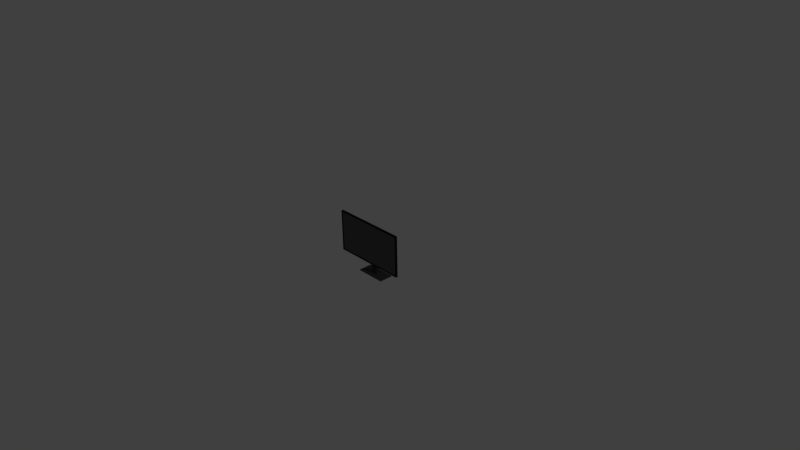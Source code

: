 # Source: MonitorPc.blend  (saved by Blender 2.79.0; exported with 4.5.12 LTS)
import bpy
from mathutils import Matrix  # noqa: F401  (used for matrix-valued properties, if any)

bpy.ops.wm.read_factory_settings(use_empty=True)
scene = bpy.context.scene
scene.name = 'Scene'

# ---- collections
col_collection_1 = bpy.data.collections.new('Collection 1'); scene.collection.children.link(col_collection_1)

# ---- materials (node trees are filled in below, after node groups)
mat_material = bpy.data.materials.new('Material')
mat_material.alpha_threshold = 0.0
mat_material.use_transparent_shadow = False
mat_material.diffuse_color = (0.01599, 0.01599, 0.01599, 1.0)
mat_material.roughness = 0.5
mat_material.line_color = (0.0, 0.0, 0.0, 1.0)
mat_material_001 = bpy.data.materials.new('Material.001')
mat_material_001.alpha_threshold = 0.0
mat_material_001.use_transparent_shadow = False
mat_material_001.diffuse_color = (0.06372, 0.06372, 0.06372, 1.0)
mat_material_001.roughness = 0.5
mat_screen = bpy.data.materials.new('Screen')
mat_screen.alpha_threshold = 0.0
mat_screen.use_transparent_shadow = False
mat_screen.diffuse_color = (0.1107, 0.1107, 0.1107, 1.0)
mat_screen.roughness = 0.5
mat_material_002 = bpy.data.materials.new('Material.002')
mat_material_002.alpha_threshold = 0.0
mat_material_002.use_transparent_shadow = False
mat_material_002.diffuse_color = (0.0331, 0.0331, 0.0331, 1.0)
mat_material_002.roughness = 0.5
mat_material_003 = bpy.data.materials.new('Material.003')
mat_material_003.alpha_threshold = 0.0
mat_material_003.use_transparent_shadow = False
mat_material_003.diffuse_color = (0.05684, 0.8, 0.03967, 1.0)
mat_material_003.roughness = 0.5
mat_material_004 = bpy.data.materials.new('Material.004')
mat_material_004.alpha_threshold = 0.0
mat_material_004.use_transparent_shadow = False
mat_material_004.diffuse_color = (0.2019, 0.2019, 0.2019, 1.0)
mat_material_004.roughness = 0.5
mat_material_005 = bpy.data.materials.new('Material.005')
mat_material_005.alpha_threshold = 0.0
mat_material_005.use_transparent_shadow = False
mat_material_005.diffuse_color = (0.07324, 0.06932, 0.06932, 1.0)
mat_material_005.roughness = 0.5

# ---- material node trees

# ---- world
world_world = bpy.data.worlds.new('World'); scene.world = world_world
world_world.color = (0.05088, 0.05088, 0.05088)
world_world.use_sun_shadow = False
world_world.sun_shadow_jitter_overblur = 0.0
world_world.cycles.sampling_method = 'MANUAL'

# ---- cameras
cam_camera = bpy.data.cameras.new('Camera')
cam_camera.clip_end = 100.0
cam_camera.lens = 35.0
cam_camera.sensor_width = 32.0
cam_camera.sensor_height = 18.0
cam_camera.ortho_scale = 7.314
cam_camera.dof.focus_distance = 0.0
cam_camera.dof.aperture_fstop = 128.0

# ---- lights
light_lamp = bpy.data.lights.new('Lamp', 'POINT')
light_lamp.transmission_factor = 0.0
light_lamp.cutoff_distance = 30.0
light_lamp.energy = 100.0
light_lamp.shadow_buffer_clip_start = 1.001
light_lamp.shadow_soft_size = 0.1
light_lamp.shadow_maximum_resolution = 0.006
light_lamp.use_absolute_resolution = True

# ---- meshes
me_cube = bpy.data.meshes.new('Cube')
me_cube.from_pydata([(1.0, 1.0, -1.0), (1.0, -1.0, -1.0), (-1.0, -1.0, -1.0), (-1.0, 1.0, -1.0), (1.0, 1.0, 1.0), (1.0, -1.0, 1.0), (-1.0, -1.0, 1.0), (-1.0, 1.0, 1.0), (0.9746, 1.0, -1.0), (-0.9746, 1.0, -1.0), (0.9746, -1.0, -1.0), (-0.9746, -1.0, -1.0), (0.9746, 1.0, 1.0), (-0.9746, 1.0, 1.0), (0.9746, -1.0, 1.0), (-0.9746, -1.0, 1.0), (1.0, 0.9523, -1.0), (1.0, -0.9523, -1.0), (-1.0, -0.9523, -1.0), (-1.0, 0.9523, -1.0), (1.0, 0.9523, 1.0), (1.0, -0.9523, 1.0), (-1.0, -0.9523, 1.0), (-1.0, 0.9523, 1.0), (0.9746, 0.9523, 1.0), (0.9746, -0.9523, 1.0), (-0.9746, 0.9523, 1.0), (-0.9746, -0.9523, 1.0), (0.6047, -0.5827, -3.485), (0.6047, 0.5622, -3.485), (-0.5671, -0.5827, -3.485), (-0.5671, 0.5622, -3.485), (0.9746, 0.9523, 0.4287), (0.9746, -0.9523, 0.4287), (-0.9746, 0.9523, 0.4287), (-0.9746, -0.9523, 0.4287), (-5.96e-08, -1.0, -1.0), (-1.431e-06, -1.0, 1.0), (0.9746, -1.0, 0.0), (-0.9746, -1.0, 0.0), (-7.749e-07, -1.0, 0.0), (-0.4873, -1.0, -1.0), (-0.4873, -1.0, 1.0), (0.9746, -1.0, -0.5), (-0.9746, -1.0, -0.5), (0.4873, -1.0, -1.0), (0.4873, -1.0, 1.0), (0.9746, -1.0, 0.5), (-0.9746, -1.0, 0.5), (-0.4873, -1.0, 0.0), (0.4873, -1.0, 0.0), (-4.172e-07, -1.0, -0.5), (-1.103e-06, -1.0, 0.5), (0.4873, -1.0, 0.5), (0.4873, -1.0, -0.5), (-0.4873, -1.0, -0.5), (-0.4873, -1.0, 0.5), (0.2417, -0.2275, -5.34), (0.2417, 0.2081, -5.34), (-0.2041, -0.2275, -5.34), (-0.2041, 0.2081, -5.34), (0.2417, -0.009715, -5.34), (-0.2041, -0.009715, -5.34), (0.0188, 0.2081, -5.34), (0.0188, -0.2454, -5.346), (0.2417, -0.009649, -9.036), (0.2417, 0.2081, -9.036), (-0.2041, -0.009649, -9.036), (-0.2041, 0.2081, -9.036), (0.0188, 0.2081, -9.036), (0.0188, -0.2454, -9.042), (-0.2041, -0.2274, -9.036), (0.2417, -0.2274, -9.036), (0.1716, -0.01034, -9.972), (0.1716, 0.1389, -9.972), (-0.134, -0.01034, -9.972), (-0.134, 0.1389, -9.972), (0.0188, 0.1389, -9.972), (0.0188, -0.1719, -9.977), (-0.134, -0.1596, -9.972), (0.1716, -0.1596, -9.972), (0.0188, -0.1719, -10.35), (-0.134, -0.1596, -10.35), (0.0188, 0.1389, -10.35), (-0.134, 0.1389, -10.35), (-0.134, -0.01033, -10.35), (0.1716, -0.01033, -10.35), (0.1716, 0.1389, -10.35), (0.1716, -0.1596, -10.35), (-0.09264, 0.2081, -5.34), (0.1302, 0.2081, -5.34), (-0.2041, 0.2081, -7.188), (-0.09264, 0.2081, -9.036), (0.1302, 0.2081, -9.036), (0.2417, 0.2081, -7.188), (0.1018, 1.638, -5.801), (-0.09264, 0.2081, -7.188), (0.1302, 0.2081, -7.188), (0.1018, 0.2081, -5.811), (0.0188, 0.2081, -5.811), (0.1018, 0.2081, -8.565), (0.0188, 0.2081, -8.565), (0.4125, 1.671, -0.648), (-0.06423, 0.2081, -5.811), (-0.06423, 0.2081, -8.565), (-0.06423, 0.2081, -7.188), (0.1018, 0.2081, -7.188), (0.0188, 1.638, -5.801), (0.1018, 1.638, -8.555), (0.0188, 1.638, -8.555), (0.4125, 1.693, -0.6478), (-0.06423, 1.638, -5.801), (-0.06423, 1.638, -8.555), (-0.06423, 1.638, -7.178), (0.1018, 1.638, -7.178), (0.0188, 1.671, -0.648), (0.4125, 1.671, -13.71), (0.0188, 1.671, -13.71), (0.4125, 1.713, -0.6477), (-0.3749, 1.671, -0.648), (-0.3749, 1.671, -13.71), (-0.3749, 1.671, -7.178), (0.4125, 1.671, -7.178), (0.0188, 1.693, -0.6478), (0.4125, 1.693, -13.71), (0.0188, 1.693, -13.71), (-0.3749, 1.693, -0.6478), (-0.3749, 1.693, -13.71), (-0.3749, 1.693, -7.178), (0.4125, 1.693, -7.178), (0.0188, 1.713, -0.6477), (0.4125, 1.714, -13.71), (0.0188, 1.714, -13.71), (0.0188, 1.713, -7.177), (-0.3749, 1.713, -0.6477), (-0.3749, 1.714, -13.71), (-0.3749, 1.713, -7.177), (0.4125, 1.713, -7.177), (-0.9724, 0.9908, 1.107), (-0.9724, 0.9918, 0.3966), (-0.9741, 0.9905, 1.107), (-0.9741, 0.9915, 0.3964), (-0.9757, 0.9896, 1.106), (-0.9757, 0.9906, 0.396), (-0.9773, 0.9881, 1.106), (-0.9773, 0.9891, 0.3953), (-0.9786, 0.9861, 1.105), (-0.9786, 0.9871, 0.3944), (-0.9797, 0.9837, 1.103), (-0.9797, 0.9847, 0.3932), (-0.9806, 0.9809, 1.102), (-0.9806, 0.9819, 0.3919), (-0.9811, 0.9779, 1.101), (-0.9811, 0.9789, 0.3905), (-0.9812, 0.9748, 1.099), (-0.9812, 0.9758, 0.3891), (-0.9811, 0.9717, 1.098), (-0.9811, 0.9727, 0.3876), (-0.9806, 0.9687, 1.096), (-0.9806, 0.9697, 0.3862), (-0.9797, 0.9659, 1.095), (-0.9797, 0.9669, 0.3849), (-0.9786, 0.9635, 1.094), (-0.9786, 0.9645, 0.3838), (-0.9773, 0.9615, 1.093), (-0.9773, 0.9625, 0.3829), (-0.9757, 0.96, 1.092), (-0.9757, 0.961, 0.3822), (-0.9741, 0.9591, 1.092), (-0.9741, 0.9601, 0.3817), (-0.9724, 0.9588, 1.092), (-0.9724, 0.9598, 0.3816), (-0.9706, 0.9591, 1.092), (-0.9706, 0.9601, 0.3817), (-0.969, 0.96, 1.092), (-0.969, 0.961, 0.3822), (-0.9674, 0.9615, 1.093), (-0.9674, 0.9625, 0.3829), (-0.9661, 0.9635, 1.094), (-0.9661, 0.9645, 0.3838), (-0.965, 0.9659, 1.095), (-0.965, 0.9669, 0.3849), (-0.9642, 0.9687, 1.096), (-0.9642, 0.9697, 0.3862), (-0.9637, 0.9717, 1.098), (-0.9637, 0.9727, 0.3876), (-0.9635, 0.9748, 1.099), (-0.9635, 0.9758, 0.3891), (-0.9637, 0.9779, 1.101), (-0.9637, 0.9789, 0.3905), (-0.9642, 0.9809, 1.102), (-0.9642, 0.9819, 0.3919), (-0.965, 0.9837, 1.103), (-0.965, 0.9847, 0.3932), (-0.9661, 0.9861, 1.105), (-0.9661, 0.9871, 0.3944), (-0.9674, 0.9881, 1.106), (-0.9674, 0.9891, 0.3953), (-0.969, 0.9896, 1.106), (-0.969, 0.9906, 0.396), (-0.9706, 0.9905, 1.107), (-0.9706, 0.9915, 0.3964), (-0.9447, 0.9871, 1.015), (-0.9447, 0.9878, 0.5029), (-0.9459, 0.9869, 1.014), (-0.9459, 0.9876, 0.5028), (-0.9471, 0.9862, 1.014), (-0.9471, 0.9869, 0.5025), (-0.9483, 0.9851, 1.014), (-0.9483, 0.9859, 0.502), (-0.9492, 0.9837, 1.013), (-0.9492, 0.9844, 0.5013), (-0.95, 0.982, 1.012), (-0.95, 0.9827, 0.5005), (-0.9506, 0.98, 1.011), (-0.9506, 0.9807, 0.4996), (-0.951, 0.9778, 1.01), (-0.951, 0.9785, 0.4986), (-0.9511, 0.9755, 1.009), (-0.9511, 0.9763, 0.4975), (-0.951, 0.9733, 1.008), (-0.951, 0.974, 0.4964), (-0.9506, 0.9711, 1.007), (-0.9506, 0.9719, 0.4954), (-0.95, 0.9691, 1.006), (-0.95, 0.9699, 0.4945), (-0.9492, 0.9674, 1.005), (-0.9492, 0.9681, 0.4937), (-0.9483, 0.966, 1.005), (-0.9483, 0.9667, 0.493), (-0.9471, 0.9649, 1.004), (-0.9471, 0.9656, 0.4925), (-0.9459, 0.9642, 1.004), (-0.9459, 0.965, 0.4922), (-0.9447, 0.964, 1.004), (-0.9447, 0.9647, 0.4921), (-0.9435, 0.9642, 1.004), (-0.9435, 0.965, 0.4922), (-0.9423, 0.9649, 1.004), (-0.9423, 0.9656, 0.4925), (-0.9411, 0.966, 1.005), (-0.9411, 0.9667, 0.493), (-0.9402, 0.9674, 1.005), (-0.9402, 0.9681, 0.4937), (-0.9394, 0.9691, 1.006), (-0.9394, 0.9699, 0.4945), (-0.9388, 0.9711, 1.007), (-0.9388, 0.9719, 0.4954), (-0.9384, 0.9733, 1.008), (-0.9384, 0.974, 0.4964), (-0.9383, 0.9755, 1.009), (-0.9383, 0.9763, 0.4975), (-0.9384, 0.9778, 1.01), (-0.9384, 0.9785, 0.4986), (-0.9388, 0.98, 1.011), (-0.9388, 0.9807, 0.4996), (-0.9394, 0.982, 1.012), (-0.9394, 0.9827, 0.5005), (-0.9402, 0.9837, 1.013), (-0.9402, 0.9844, 0.5013), (-0.9411, 0.9851, 1.014), (-0.9411, 0.9859, 0.502), (-0.9423, 0.9862, 1.014), (-0.9423, 0.9869, 0.5025), (-0.9435, 0.9869, 1.014), (-0.9435, 0.9876, 0.5028), (-0.9277, 0.9881, 1.022), (-0.9277, 0.9889, 0.5099), (-0.929, 0.9879, 1.021), (-0.929, 0.9886, 0.5098), (-0.9302, 0.9872, 1.021), (-0.9302, 0.988, 0.5095), (-0.9313, 0.9862, 1.021), (-0.9313, 0.9869, 0.509), (-0.9323, 0.9847, 1.02), (-0.9323, 0.9855, 0.5083), (-0.933, 0.983, 1.019), (-0.933, 0.9837, 0.5075), (-0.9336, 0.981, 1.018), (-0.9336, 0.9817, 0.5065), (-0.934, 0.9788, 1.017), (-0.934, 0.9796, 0.5055), (-0.9341, 0.9766, 1.016), (-0.9341, 0.9773, 0.5045), (-0.934, 0.9743, 1.015), (-0.934, 0.9751, 0.5034), (-0.9336, 0.9722, 1.014), (-0.9336, 0.9729, 0.5024), (-0.933, 0.9702, 1.013), (-0.933, 0.9709, 0.5015), (-0.9323, 0.9684, 1.012), (-0.9323, 0.9692, 0.5007), (-0.9313, 0.967, 1.012), (-0.9313, 0.9677, 0.5), (-0.9302, 0.9659, 1.011), (-0.9302, 0.9667, 0.4995), (-0.929, 0.9653, 1.011), (-0.929, 0.966, 0.4992), (-0.9277, 0.9651, 1.011), (-0.9277, 0.9658, 0.4991), (-0.9265, 0.9653, 1.011), (-0.9265, 0.966, 0.4992), (-0.9253, 0.9659, 1.011), (-0.9253, 0.9667, 0.4995), (-0.9242, 0.967, 1.012), (-0.9242, 0.9677, 0.5), (-0.9232, 0.9684, 1.012), (-0.9232, 0.9692, 0.5007), (-0.9224, 0.9702, 1.013), (-0.9224, 0.9709, 0.5015), (-0.9218, 0.9722, 1.014), (-0.9218, 0.9729, 0.5024), (-0.9215, 0.9743, 1.015), (-0.9215, 0.9751, 0.5034), (-0.9213, 0.9766, 1.016), (-0.9213, 0.9773, 0.5045), (-0.9215, 0.9788, 1.017), (-0.9215, 0.9796, 0.5055), (-0.9218, 0.981, 1.018), (-0.9218, 0.9817, 0.5065), (-0.9224, 0.983, 1.019), (-0.9224, 0.9837, 0.5075), (-0.9232, 0.9847, 1.02), (-0.9232, 0.9855, 0.5083), (-0.9242, 0.9862, 1.021), (-0.9242, 0.9869, 0.509), (-0.9253, 0.9872, 1.021), (-0.9253, 0.988, 0.5095), (-0.9265, 0.9879, 1.021), (-0.9265, 0.9886, 0.5098), (-0.9105, 0.9878, 1.049), (-0.9105, 0.9886, 0.5375), (-0.9118, 0.9876, 1.049), (-0.9118, 0.9883, 0.5374), (-0.913, 0.987, 1.049), (-0.913, 0.9877, 0.5371), (-0.9141, 0.9859, 1.048), (-0.9141, 0.9866, 0.5366), (-0.9151, 0.9845, 1.048), (-0.9151, 0.9852, 0.5359), (-0.9159, 0.9827, 1.047), (-0.9159, 0.9834, 0.5351), (-0.9165, 0.9807, 1.046), (-0.9165, 0.9814, 0.5342), (-0.9168, 0.9786, 1.045), (-0.9168, 0.9793, 0.5331), (-0.9169, 0.9763, 1.044), (-0.9169, 0.977, 0.5321), (-0.9168, 0.9741, 1.043), (-0.9168, 0.9748, 0.531), (-0.9165, 0.9719, 1.042), (-0.9165, 0.9726, 0.53), (-0.9159, 0.9699, 1.041), (-0.9159, 0.9706, 0.5291), (-0.9151, 0.9682, 1.04), (-0.9151, 0.9689, 0.5283), (-0.9141, 0.9667, 1.039), (-0.9141, 0.9674, 0.5276), (-0.913, 0.9656, 1.039), (-0.913, 0.9664, 0.5271), (-0.9118, 0.965, 1.038), (-0.9118, 0.9657, 0.5268), (-0.9105, 0.9648, 1.038), (-0.9105, 0.9655, 0.5267), (-0.9093, 0.965, 1.038), (-0.9093, 0.9657, 0.5268), (-0.9081, 0.9656, 1.039), (-0.9081, 0.9664, 0.5271), (-0.907, 0.9667, 1.039), (-0.907, 0.9674, 0.5276), (-0.906, 0.9682, 1.04), (-0.906, 0.9689, 0.5283), (-0.9052, 0.9699, 1.041), (-0.9052, 0.9706, 0.5291), (-0.9046, 0.9719, 1.042), (-0.9046, 0.9726, 0.53), (-0.9043, 0.9741, 1.043), (-0.9043, 0.9748, 0.531), (-0.9042, 0.9763, 1.044), (-0.9042, 0.977, 0.5321), (-0.9043, 0.9786, 1.045), (-0.9043, 0.9793, 0.5331), (-0.9046, 0.9807, 1.046), (-0.9046, 0.9814, 0.5342), (-0.9052, 0.9827, 1.047), (-0.9052, 0.9834, 0.5351), (-0.906, 0.9845, 1.048), (-0.906, 0.9852, 0.5359), (-0.907, 0.9859, 1.048), (-0.907, 0.9866, 0.5366), (-0.9081, 0.987, 1.049), (-0.9081, 0.9877, 0.5371), (-0.9093, 0.9876, 1.049), (-0.9093, 0.9883, 0.5374), (-0.8934, 0.9881, 1.078), (-0.8934, 0.9888, 0.5665), (-0.8946, 0.9879, 1.078), (-0.8946, 0.9886, 0.5664), (-0.8958, 0.9872, 1.078), (-0.8958, 0.9879, 0.5661), (-0.8969, 0.9861, 1.077), (-0.8969, 0.9869, 0.5656), (-0.8979, 0.9847, 1.077), (-0.8979, 0.9854, 0.5649), (-0.8987, 0.983, 1.076), (-0.8987, 0.9837, 0.5641), (-0.8993, 0.981, 1.075), (-0.8993, 0.9817, 0.5631), (-0.8996, 0.9788, 1.074), (-0.8996, 0.9795, 0.5621), (-0.8997, 0.9766, 1.073), (-0.8997, 0.9773, 0.5611), (-0.8996, 0.9743, 1.072), (-0.8996, 0.975, 0.56), (-0.8993, 0.9721, 1.071), (-0.8993, 0.9729, 0.559), (-0.8987, 0.9701, 1.07), (-0.8987, 0.9709, 0.5581), (-0.8979, 0.9684, 1.069), (-0.8979, 0.9691, 0.5573), (-0.8969, 0.967, 1.068), (-0.8969, 0.9677, 0.5566), (-0.8958, 0.9659, 1.068), (-0.8958, 0.9666, 0.5561), (-0.8946, 0.9652, 1.067), (-0.8946, 0.966, 0.5558), (-0.8934, 0.965, 1.067), (-0.8934, 0.9657, 0.5557), (-0.8921, 0.9652, 1.067), (-0.8921, 0.966, 0.5558), (-0.8909, 0.9659, 1.068), (-0.8909, 0.9666, 0.5561), (-0.8898, 0.967, 1.068), (-0.8898, 0.9677, 0.5566), (-0.8888, 0.9684, 1.069), (-0.8888, 0.9691, 0.5573), (-0.888, 0.9701, 1.07), (-0.888, 0.9709, 0.5581), (-0.8874, 0.9721, 1.071), (-0.8874, 0.9729, 0.559), (-0.8871, 0.9743, 1.072), (-0.8871, 0.975, 0.56), (-0.887, 0.9766, 1.073), (-0.887, 0.9773, 0.5611), (-0.8871, 0.9788, 1.074), (-0.8871, 0.9795, 0.5621), (-0.8874, 0.981, 1.075), (-0.8874, 0.9817, 0.5631), (-0.888, 0.983, 1.076), (-0.888, 0.9837, 0.5641), (-0.8888, 0.9847, 1.077), (-0.8888, 0.9854, 0.5649), (-0.8898, 0.9861, 1.077), (-0.8898, 0.9869, 0.5656), (-0.8909, 0.9872, 1.078), (-0.8909, 0.9879, 0.5661), (-0.8921, 0.9879, 1.078), (-0.8921, 0.9886, 0.5664)], [], [(30, 11, 2, 18), (27, 22, 6, 15), (17, 21, 5, 1), (11, 44, 39, 48, 15, 6, 2), (19, 23, 7, 3), (13, 9, 3, 7), (4, 0, 8, 12), (12, 8, 9, 13), (1, 5, 14, 47, 38, 43, 10), (56, 42, 15, 48), (21, 25, 14, 5), (25, 27, 15, 42, 37, 46, 14), (17, 1, 10, 28), (28, 10, 45, 36, 41, 11, 30), (8, 29, 31, 9), (30, 31, 60, 62, 59), (0, 16, 29, 8), (16, 17, 28, 29), (12, 13, 26, 24), (26, 27, 35, 34), (4, 12, 24, 20), (20, 24, 25, 21), (2, 6, 22, 18), (18, 22, 23, 19), (0, 4, 20, 16), (16, 20, 21, 17), (13, 7, 23, 26), (26, 23, 22, 27), (9, 31, 19, 3), (31, 30, 18, 19), (32, 34, 35, 33), (25, 24, 32, 33), (24, 26, 34, 32), (27, 25, 33, 35), (55, 49, 39, 44), (54, 50, 40, 51), (53, 46, 37, 52), (50, 53, 52, 40), (38, 47, 53, 50), (47, 14, 46, 53), (45, 54, 51, 36), (10, 43, 54, 45), (43, 38, 50, 54), (41, 55, 44, 11), (36, 51, 55, 41), (51, 40, 49, 55), (49, 56, 48, 39), (40, 52, 56, 49), (52, 37, 42, 56), (61, 57, 72, 65), (29, 28, 57, 61, 58), (31, 29, 58, 90, 63, 89, 60), (28, 30, 59, 64, 57), (97, 94, 66, 93), (62, 60, 91, 68, 67), (64, 59, 71, 70), (71, 67, 75, 79), (70, 71, 79, 78), (74, 73, 86, 87), (72, 70, 78, 80), (63, 90, 98, 99), (57, 64, 70, 72), (58, 61, 65, 66, 94), (59, 62, 67, 71), (66, 65, 73, 74), (67, 68, 76, 75), (69, 93, 66, 74, 77), (65, 72, 80, 73), (68, 92, 69, 77, 76), (81, 82, 85, 84, 83, 87, 86, 88), (76, 77, 83, 84), (77, 74, 87, 83), (73, 80, 88, 86), (75, 76, 84, 85), (80, 78, 81, 88), (78, 79, 82, 81), (79, 75, 85, 82), (91, 96, 92, 68), (60, 89, 96, 91), (92, 96, 105, 104), (89, 63, 99, 103), (97, 93, 100, 106), (90, 58, 94, 97), (98, 106, 114, 95), (100, 101, 109, 108), (103, 99, 107, 111), (105, 103, 111, 113), (69, 92, 104, 101), (90, 97, 106, 98), (96, 89, 103, 105), (93, 69, 101, 100), (111, 107, 115, 119), (113, 111, 119, 121), (114, 108, 116, 122), (107, 95, 102, 115), (104, 105, 113, 112), (101, 104, 112, 109), (99, 98, 95, 107), (106, 100, 108, 114), (122, 116, 124, 129), (115, 102, 110, 123), (117, 120, 127, 125), (120, 121, 128, 127), (108, 109, 117, 116), (95, 114, 122, 102), (112, 113, 121, 120), (109, 112, 120, 117), (127, 128, 136, 135), (110, 129, 137, 118), (124, 125, 132, 131), (126, 123, 130, 134), (121, 119, 126, 128), (119, 115, 123, 126), (116, 117, 125, 124), (102, 122, 129, 110), (136, 133, 132, 135), (134, 130, 133, 136), (133, 137, 131, 132), (130, 118, 137, 133), (125, 127, 135, 132), (123, 110, 118, 130), (129, 124, 131, 137), (128, 126, 134, 136), (138, 139, 141, 140), (140, 141, 143, 142), (142, 143, 145, 144), (144, 145, 147, 146), (146, 147, 149, 148), (148, 149, 151, 150), (150, 151, 153, 152), (152, 153, 155, 154), (154, 155, 157, 156), (156, 157, 159, 158), (158, 159, 161, 160), (160, 161, 163, 162), (162, 163, 165, 164), (164, 165, 167, 166), (166, 167, 169, 168), (168, 169, 171, 170), (170, 171, 173, 172), (172, 173, 175, 174), (174, 175, 177, 176), (176, 177, 179, 178), (178, 179, 181, 180), (180, 181, 183, 182), (182, 183, 185, 184), (184, 185, 187, 186), (186, 187, 189, 188), (188, 189, 191, 190), (190, 191, 193, 192), (192, 193, 195, 194), (194, 195, 197, 196), (196, 197, 199, 198), (141, 139, 201, 199, 197, 195, 193, 191, 189, 187, 185, 183, 181, 179, 177, 175, 173, 171, 169, 167, 165, 163, 161, 159, 157, 155, 153, 151, 149, 147, 145, 143), (198, 199, 201, 200), (200, 201, 139, 138), (138, 140, 142, 144, 146, 148, 150, 152, 154, 156, 158, 160, 162, 164, 166, 168, 170, 172, 174, 176, 178, 180, 182, 184, 186, 188, 190, 192, 194, 196, 198, 200), (202, 203, 205, 204), (204, 205, 207, 206), (206, 207, 209, 208), (208, 209, 211, 210), (210, 211, 213, 212), (212, 213, 215, 214), (214, 215, 217, 216), (216, 217, 219, 218), (218, 219, 221, 220), (220, 221, 223, 222), (222, 223, 225, 224), (224, 225, 227, 226), (226, 227, 229, 228), (228, 229, 231, 230), (230, 231, 233, 232), (232, 233, 235, 234), (234, 235, 237, 236), (236, 237, 239, 238), (238, 239, 241, 240), (240, 241, 243, 242), (242, 243, 245, 244), (244, 245, 247, 246), (246, 247, 249, 248), (248, 249, 251, 250), (250, 251, 253, 252), (252, 253, 255, 254), (254, 255, 257, 256), (256, 257, 259, 258), (258, 259, 261, 260), (260, 261, 263, 262), (205, 203, 265, 263, 261, 259, 257, 255, 253, 251, 249, 247, 245, 243, 241, 239, 237, 235, 233, 231, 229, 227, 225, 223, 221, 219, 217, 215, 213, 211, 209, 207), (262, 263, 265, 264), (264, 265, 203, 202), (202, 204, 206, 208, 210, 212, 214, 216, 218, 220, 222, 224, 226, 228, 230, 232, 234, 236, 238, 240, 242, 244, 246, 248, 250, 252, 254, 256, 258, 260, 262, 264), (266, 267, 269, 268), (268, 269, 271, 270), (270, 271, 273, 272), (272, 273, 275, 274), (274, 275, 277, 276), (276, 277, 279, 278), (278, 279, 281, 280), (280, 281, 283, 282), (282, 283, 285, 284), (284, 285, 287, 286), (286, 287, 289, 288), (288, 289, 291, 290), (290, 291, 293, 292), (292, 293, 295, 294), (294, 295, 297, 296), (296, 297, 299, 298), (298, 299, 301, 300), (300, 301, 303, 302), (302, 303, 305, 304), (304, 305, 307, 306), (306, 307, 309, 308), (308, 309, 311, 310), (310, 311, 313, 312), (312, 313, 315, 314), (314, 315, 317, 316), (316, 317, 319, 318), (318, 319, 321, 320), (320, 321, 323, 322), (322, 323, 325, 324), (324, 325, 327, 326), (269, 267, 329, 327, 325, 323, 321, 319, 317, 315, 313, 311, 309, 307, 305, 303, 301, 299, 297, 295, 293, 291, 289, 287, 285, 283, 281, 279, 277, 275, 273, 271), (326, 327, 329, 328), (328, 329, 267, 266), (266, 268, 270, 272, 274, 276, 278, 280, 282, 284, 286, 288, 290, 292, 294, 296, 298, 300, 302, 304, 306, 308, 310, 312, 314, 316, 318, 320, 322, 324, 326, 328), (330, 331, 333, 332), (332, 333, 335, 334), (334, 335, 337, 336), (336, 337, 339, 338), (338, 339, 341, 340), (340, 341, 343, 342), (342, 343, 345, 344), (344, 345, 347, 346), (346, 347, 349, 348), (348, 349, 351, 350), (350, 351, 353, 352), (352, 353, 355, 354), (354, 355, 357, 356), (356, 357, 359, 358), (358, 359, 361, 360), (360, 361, 363, 362), (362, 363, 365, 364), (364, 365, 367, 366), (366, 367, 369, 368), (368, 369, 371, 370), (370, 371, 373, 372), (372, 373, 375, 374), (374, 375, 377, 376), (376, 377, 379, 378), (378, 379, 381, 380), (380, 381, 383, 382), (382, 383, 385, 384), (384, 385, 387, 386), (386, 387, 389, 388), (388, 389, 391, 390), (333, 331, 393, 391, 389, 387, 385, 383, 381, 379, 377, 375, 373, 371, 369, 367, 365, 363, 361, 359, 357, 355, 353, 351, 349, 347, 345, 343, 341, 339, 337, 335), (390, 391, 393, 392), (392, 393, 331, 330), (330, 332, 334, 336, 338, 340, 342, 344, 346, 348, 350, 352, 354, 356, 358, 360, 362, 364, 366, 368, 370, 372, 374, 376, 378, 380, 382, 384, 386, 388, 390, 392), (394, 395, 397, 396), (396, 397, 399, 398), (398, 399, 401, 400), (400, 401, 403, 402), (402, 403, 405, 404), (404, 405, 407, 406), (406, 407, 409, 408), (408, 409, 411, 410), (410, 411, 413, 412), (412, 413, 415, 414), (414, 415, 417, 416), (416, 417, 419, 418), (418, 419, 421, 420), (420, 421, 423, 422), (422, 423, 425, 424), (424, 425, 427, 426), (426, 427, 429, 428), (428, 429, 431, 430), (430, 431, 433, 432), (432, 433, 435, 434), (434, 435, 437, 436), (436, 437, 439, 438), (438, 439, 441, 440), (440, 441, 443, 442), (442, 443, 445, 444), (444, 445, 447, 446), (446, 447, 449, 448), (448, 449, 451, 450), (450, 451, 453, 452), (452, 453, 455, 454), (397, 395, 457, 455, 453, 451, 449, 447, 445, 443, 441, 439, 437, 435, 433, 431, 429, 427, 425, 423, 421, 419, 417, 415, 413, 411, 409, 407, 405, 403, 401, 399), (454, 455, 457, 456), (456, 457, 395, 394), (394, 396, 398, 400, 402, 404, 406, 408, 410, 412, 414, 416, 418, 420, 422, 424, 426, 428, 430, 432, 434, 436, 438, 440, 442, 444, 446, 448, 450, 452, 454, 456)])
me_cube.polygons.foreach_set('material_index', [0, 0, 0, 0, 0, 0, 0, 0, 0, 0, 0, 0, 0, 0, 0, 3, 0, 0, 0, 0, 0, 0, 0, 0, 0, 0, 0, 0, 0, 0, 2, 0, 0, 0, 0, 0, 0, 0, 0, 0, 0, 0, 0, 0, 0, 0, 0, 0, 0, 1, 3, 3, 3, 1, 1, 1, 1, 1, 0, 1, 0, 1, 1, 1, 1, 1, 1, 1, 1, 1, 0, 0, 0, 0, 0, 0, 0, 1, 1, 1, 0, 1, 1, 1, 1, 1, 1, 0, 1, 1, 0, 1, 1, 1, 1, 1, 1, 1, 1, 1, 1, 1, 1, 1, 1, 1, 1, 1, 1, 1, 1, 1, 1, 1, 1, 1, 1, 1, 1, 1, 1, 1, 1, 4, 4, 4, 4, 4, 4, 4, 4, 4, 4, 4, 4, 4, 4, 4, 4, 4, 4, 4, 4, 4, 4, 4, 4, 4, 4, 4, 4, 4, 4, 4, 4, 4, 4, 6, 6, 6, 6, 6, 6, 6, 6, 6, 6, 6, 6, 6, 6, 6, 6, 6, 6, 6, 6, 6, 6, 6, 6, 6, 6, 6, 6, 6, 6, 6, 6, 6, 6, 6, 6, 6, 6, 6, 6, 6, 6, 6, 6, 6, 6, 6, 6, 6, 6, 6, 6, 6, 6, 6, 6, 6, 6, 6, 6, 6, 6, 6, 6, 6, 6, 6, 6, 6, 6, 6, 6, 6, 6, 6, 6, 6, 6, 6, 6, 6, 6, 6, 6, 6, 6, 6, 6, 6, 6, 6, 6, 6, 6, 6, 6, 6, 6, 6, 6, 6, 6, 6, 6, 6, 6, 6, 6, 6, 6, 6, 6, 6, 6, 6, 6, 6, 6, 6, 6, 6, 6, 6, 6, 6, 6, 6, 6, 6, 6, 6, 6, 6, 6, 6, 6])
me_cube.materials.append(mat_material)
me_cube.materials.append(mat_material_001)
me_cube.materials.append(mat_screen)
me_cube.materials.append(mat_material_002)
me_cube.materials.append(mat_material_003)
me_cube.materials.append(mat_material_004)
me_cube.materials.append(mat_material_005)
me_cube.use_remesh_preserve_volume = False
me_cube.use_remesh_preserve_attributes = False
me_cube.use_mirror_vertex_groups = False
me_cube.update()

# ---- objects
ob_cube = bpy.data.objects.new('Cube', me_cube)
ob_lamp = bpy.data.objects.new('Lamp', light_lamp)
ob_camera = bpy.data.objects.new('Camera', cam_camera)

# ---- transforms, parenting, visibility, modifiers, constraints
ob_cube.location = (0.0, 0.0, 0.1557)
ob_cube.rotation_euler = (-1.589, -0.0, -3.153)
ob_cube.scale = (0.5196, 0.2879, 0.01463)
ob_cube.lock_rotations_4d = False
ob_cube.empty_display_type = 'ARROWS'
ob_cube.lineart.crease_threshold = 0.0
ob_lamp.location = (4.076, 1.005, 5.904)
ob_lamp.rotation_euler = (0.6503, 0.05522, 1.866)
ob_lamp.lock_rotations_4d = False
ob_lamp.empty_display_type = 'ARROWS'
ob_lamp.color = (0.0, 0.0, 0.0, 0.0)
ob_lamp.lineart.crease_threshold = 0.0
ob_camera.location = (7.481, -6.508, 5.344)
ob_camera.rotation_euler = (1.109, 0.0, 0.8149)
ob_camera.lock_rotations_4d = False
ob_camera.empty_display_type = 'ARROWS'
ob_camera.color = (0.0, 0.0, 0.0, 0.0)
ob_camera.display_type = 'WIRE'
ob_camera.lineart.crease_threshold = 0.0

# ---- collection membership
col_collection_1.objects.link(ob_cube)
col_collection_1.objects.link(ob_lamp)
col_collection_1.objects.link(ob_camera)

# ---- scene / render settings (as saved in the file)
scene.camera = ob_camera
scene.frame_start = 1; scene.frame_end = 250; scene.frame_set(41)
scene.render.engine = 'BLENDER_EEVEE_NEXT'
scene.render.resolution_percentage = 50
scene.render.dither_intensity = 0.0
scene.cycles.use_denoising = False
scene.cycles.samples = 128
scene.cycles.sampling_pattern = 'TABULATED_SOBOL'
scene.cycles.use_adaptive_sampling = False
scene.cycles.use_light_tree = False
scene.cycles.blur_glossy = 0.0
scene.cycles.sample_clamp_indirect = 0.0
scene.view_settings.view_transform = 'Standard'
bpy.context.view_layer.update()
